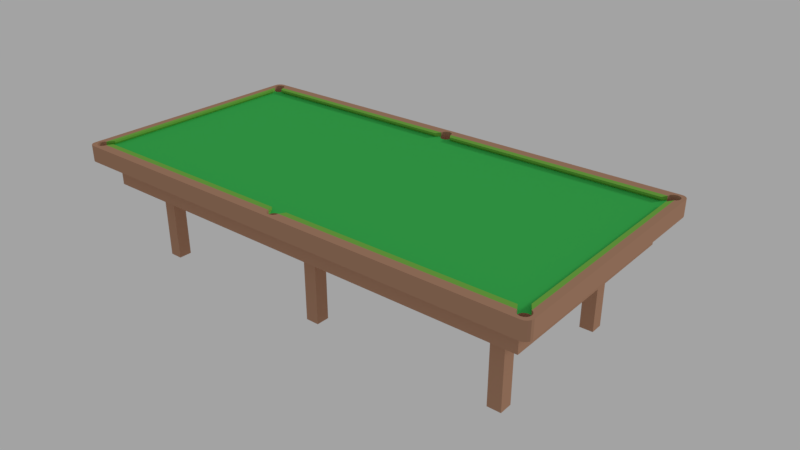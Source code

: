 # Source: table_snooker_full_.blend  (saved by Blender 2.78.0; exported with 4.5.12 LTS)
import bpy
from mathutils import Matrix  # noqa: F401  (used for matrix-valued properties, if any)

bpy.ops.wm.read_factory_settings(use_empty=True)
scene = bpy.context.scene
scene.name = 'Scene'

# ---- collections
col_collection_1 = bpy.data.collections.new('Collection 1'); scene.collection.children.link(col_collection_1)

# ---- materials (node trees are filled in below, after node groups)
mat_wood = bpy.data.materials.new('wood')
mat_wood.alpha_threshold = 0.0
mat_wood.roughness = 0.5
mat_matte = bpy.data.materials.new('matte')
mat_matte.alpha_threshold = 0.0
mat_matte.roughness = 0.5
mat_bound = bpy.data.materials.new('bound')
mat_bound.alpha_threshold = 0.0
mat_bound.roughness = 0.5

# ---- material node trees
mat_wood.use_nodes = True; mat_wood.node_tree.nodes.clear()
_N = mat_wood.node_tree.nodes; _L = mat_wood.node_tree.links
n0 = _N.new('ShaderNodeOutputMaterial'); n0.name = 'Material Output'; n0.location = (300, 300)
n1 = _N.new('ShaderNodeBsdfDiffuse'); n1.name = 'Diffuse BSDF'; n1.location = (10, 300)
n1.inputs[0].default_value = (0.4869, 0.2714, 0.1732, 1.0)
_L.new(n1.outputs[0], n0.inputs[0])
n0.is_active_output = True
mat_matte.use_nodes = True; mat_matte.node_tree.nodes.clear()
_N = mat_matte.node_tree.nodes; _L = mat_matte.node_tree.links
n0 = _N.new('ShaderNodeOutputMaterial'); n0.name = 'Material Output'; n0.location = (300, 300)
n1 = _N.new('ShaderNodeBsdfDiffuse'); n1.name = 'Diffuse BSDF'; n1.location = (10, 300)
n1.inputs[0].default_value = (0.05397, 0.5382, 0.104, 1.0)
_L.new(n1.outputs[0], n0.inputs[0])
n0.is_active_output = True
mat_bound.use_nodes = True; mat_bound.node_tree.nodes.clear()
_N = mat_bound.node_tree.nodes; _L = mat_bound.node_tree.links
n0 = _N.new('ShaderNodeOutputMaterial'); n0.name = 'Material Output'; n0.location = (300, 300)
n1 = _N.new('ShaderNodeBsdfDiffuse'); n1.name = 'Diffuse BSDF'; n1.location = (10, 300)
n1.inputs[0].default_value = (0.2087, 0.5071, 0.07567, 1.0)
_L.new(n1.outputs[0], n0.inputs[0])
n0.is_active_output = True

# ---- world
world_world = bpy.data.worlds.new('World'); scene.world = world_world
world_world.color = (0.3672, 0.3672, 0.3672)
world_world.use_sun_shadow = False
world_world.sun_shadow_jitter_overblur = 0.0
world_world.cycles.sampling_method = 'MANUAL'
world_world.light_settings.ao_factor = 0.25

# ---- cameras
cam_camera = bpy.data.cameras.new('Camera')
cam_camera.clip_end = 100.0
cam_camera.lens = 35.0
cam_camera.sensor_width = 32.0
cam_camera.sensor_height = 18.0
cam_camera.ortho_scale = 7.314
cam_camera.dof.focus_distance = 0.0

# ---- lights
light_lamp = bpy.data.lights.new('Lamp', 'SUN')
light_lamp.transmission_factor = 0.0
light_lamp.cutoff_distance = 30.0
light_lamp.angle = 0.1993
light_lamp.energy = 1.0
light_lamp.shadow_buffer_clip_start = 1.001
light_lamp.shadow_soft_size = 0.1
light_lamp.shadow_cascade_max_distance = 1000.0

# ---- meshes
me_cube_003 = bpy.data.meshes.new('Cube.003')
me_cube_003.from_pydata([(-0.7929, 1.717, 0.0004844), (0.7959, -1.718, -0.1995), (-0.7927, 1.717, -0.1995), (0.7956, -1.718, 0.0004844), (-0.793, -1.718, 0.0004844), (0.7953, 1.717, 0.0004844), (-0.7931, -1.718, -0.1995), (0.7954, 1.717, -0.1995), (-0.5931, -1.518, -0.1995), (0.4962, -1.518, -0.1995), (0.5963, -1.518, -0.1995), (0.4962, -1.418, -0.1995), (0.5962, -1.417, -0.1995), (-0.593, 1.417, -0.1995), (-0.593, 1.517, -0.1995), (-0.4931, 1.517, -0.1995), (0.596, 1.517, -0.1995), (-0.5931, -1.518, -0.7995), (0.4962, -1.518, -0.7995), (0.5963, -1.518, -0.7995), (0.4962, -1.418, -0.7995), (0.5962, -1.417, -0.7995), (-0.593, 1.417, -0.7995), (-0.593, 1.517, -0.7995), (-0.4931, 1.517, -0.7995), (0.596, 1.517, -0.7995), (0.5961, 0.05055, -0.1995), (0.4961, 0.0512, -0.1995), (-0.493, 0.04989, -0.1995), (-0.593, -0.05011, -0.1995), (-0.593, 0.0512, -0.1995), (-0.593, -0.05011, -0.7995), (-0.593, 0.0512, -0.7995), (-0.493, 0.0512, -0.7995), (0.4961, 0.05055, -0.7995), (0.5961, 0.05055, -0.7995), (-0.493, -1.518, -0.1995), (-0.493, -1.418, -0.1995), (-0.493, -1.518, -0.7995), (-0.493, -1.418, -0.7995), (-0.493, -0.05011, -0.1995), (-0.493, 0.0512, -0.1995), (-0.493, -0.05011, -0.7995), (0.496, 1.517, -0.1995), (0.496, 1.517, -0.7995), (0.596, 1.417, -0.1995), (0.4961, 1.417, -0.1995), (-0.493, 1.417, -0.1995), (0.596, 1.417, -0.7995), (0.4961, 1.417, -0.7995), (-0.493, 1.417, -0.7995), (-0.5931, -1.418, -0.1995), (-0.5931, -1.418, -0.7995), (0.4961, 0.04989, -0.1995), (0.5962, -0.05011, -0.1995), (0.4961, -0.05011, -0.1995), (0.5962, -0.05011, -0.7995), (0.4961, -0.05011, -0.7995)], [], [(2, 6, 4, 0), (13, 2, 14), (13, 30, 2), (3, 5, 0, 4), (7, 45, 16), (43, 16, 25, 44), (46, 47, 15, 43), (54, 26, 7, 1), (27, 28, 47, 46), (41, 30, 13, 47), (13, 14, 23, 22), (1, 9, 10), (1, 6, 36, 9), (6, 8, 36), (5, 7, 2, 0), (4, 6, 1, 3), (43, 15, 2, 7), (15, 14, 2), (50, 22, 23, 24), (36, 8, 17, 38), (47, 13, 22, 50), (12, 10, 19, 21), (46, 43, 44, 49), (37, 36, 38, 39), (37, 51, 29, 40), (11, 37, 40, 55), (53, 28, 27), (1, 12, 54), (51, 6, 29), (40, 29, 31, 42), (53, 27, 34), (27, 26, 35, 34), (41, 28, 33), (30, 41, 33, 32), (14, 15, 24, 23), (51, 37, 39, 52), (28, 41, 47), (12, 11, 55, 54), (54, 55, 57, 56), (45, 46, 49, 48), (48, 49, 44, 25), (16, 43, 7), (9, 18, 19, 10), (26, 27, 46, 45), (15, 47, 50, 24), (16, 45, 48, 25), (19, 18, 20, 21), (11, 12, 21, 20), (11, 20, 18, 9), (38, 17, 52, 39), (9, 36, 37, 11), (1, 10, 12), (8, 51, 52, 17), (8, 6, 51), (57, 34, 35, 56), (33, 28, 40, 42), (31, 32, 33, 42), (55, 53, 34, 57), (5, 3, 1, 7), (54, 56, 35, 26), (29, 30, 32, 31), (26, 45, 7), (40, 28, 53, 55), (30, 29, 6, 2)])
me_cube_003.materials.append(mat_wood)
me_cube_003.materials.append(mat_matte)
me_cube_003.materials.append(mat_bound)
me_cube_003.use_remesh_preserve_volume = False
me_cube_003.use_remesh_preserve_attributes = False
me_cube_003.use_mirror_vertex_groups = False
me_cube_003.update()
me_cube_002 = bpy.data.meshes.new('Cube.002')
me_cube_002.from_pydata([(0.8404, -1.816, 0.1095), (0.9105, -1.769, 0.1095), (0.9012, -1.816, 0.0945), (0.9012, -1.816, 0.0004844), (0.9105, -1.802, 0.0945), (0.9105, -1.802, 0.0004844), (0.9138, -1.785, 0.0945), (0.9138, -1.785, 0.0004844), (0.8708, -1.828, 0.0004844), (0.8708, -1.828, 0.0945), (0.8872, -1.825, 0.0004844), (0.8872, -1.825, 0.0945), (0.8966, -1.819, 0.0945), (0.8966, -1.819, 0.0004843), (0.8404, -1.816, 0.0004844), (0.8404, -1.816, 0.0945), (0.8311, -1.802, 0.0004844), (0.8311, -1.802, 0.0945), (-0.7815, -1.779, 0.0945), (0.8543, -1.825, 0.0004844), (0.8543, -1.825, 0.0945), (0.8278, -1.785, 0.0004844), (0.8278, -1.785, 0.0945), (-0.8315, -1.802, 0.0004844), (-0.8315, -1.802, 0.0945), (-0.8408, -1.816, 0.0004843), (-0.8408, -1.816, 0.0945), (-0.8282, -1.785, 0.0004844), (-0.8282, -1.785, 0.0945), (-0.8712, -1.828, 0.0004843), (-0.8712, -1.828, 0.0945), (-0.8547, -1.825, 0.0004843), (-0.8547, -1.825, 0.0945), (-0.8877, -1.825, 0.0004843), (-0.8877, -1.825, 0.0945), (-0.9016, -1.816, 0.0004843), (0.8404, 1.815, 0.1095), (-0.9109, -1.802, 0.0004843), (0.8543, 1.825, 0.1095), (0.8543, -1.825, 0.1095), (-0.9142, -1.785, 0.0004843), (-0.897, -1.819, 0.0004843), (-0.9016, -1.816, 0.0945), (0.9012, -1.755, 0.0945), (0.9012, -1.755, 0.0004844), (0.9105, -1.769, 0.0945), (0.9105, -1.769, 0.0004844), (0.8708, -1.742, 0.0945), (0.8872, -1.745, 0.0945), (0.8872, -1.745, 0.0004844), (0.8699, -1.742, 0.0945), (0.8708, -1.742, 0.0004844), (0.8311, -1.769, 0.0004844), (0.8311, -1.769, 0.0945), (0.8404, -1.755, 0.0004844), (0.8404, -1.755, 0.0945), (0.8543, -1.745, 0.0945), (0.8543, -1.745, 0.0004844), (-0.8408, -1.755, 0.0004844), (-0.8408, -1.755, 0.0945), (-0.8315, -1.769, 0.0004844), (-0.8315, -1.769, 0.0945), (-0.8712, -1.742, 0.0004843), (-0.8712, -1.743, 0.0945), (-0.8547, -1.746, 0.0004844), (-0.8547, -1.746, 0.0945), (-0.8877, -1.746, 0.0004843), (0.8872, -0.03971, 0.1095), (-0.9109, -1.769, 0.0004843), (-0.9109, -1.769, 0.0945), (-0.9016, -1.755, 0.0004843), (-0.9016, -1.755, 0.0945), (0.9105, 1.769, 0.0945), (0.9105, 1.769, 0.0004844), (0.9138, 1.785, 0.0945), (0.9138, 1.785, 0.0004844), (0.9012, 1.755, 0.0945), (0.9012, 1.755, 0.0004844), (0.8872, 1.745, 0.0945), (0.8872, 1.745, 0.0004844), (0.8708, 1.742, 0.0945), (0.8708, 1.742, 0.0004844), (0.8543, 1.745, 0.0945), (0.8543, 1.745, 0.0004844), (0.8699, 1.742, 0.0945), (0.8699, 1.742, 0.0004843), (0.8404, 1.755, 0.0945), (0.8404, 1.755, 0.0004844), (0.8311, 1.769, 0.0945), (0.8311, 1.769, 0.0004844), (0.8278, 1.785, 0.0945), (0.8278, 1.785, 0.0004844), (-0.831, 1.769, 0.0945), (-0.831, 1.769, 0.0004844), (-0.8403, 1.755, 0.0945), (-0.8403, 1.755, 0.0004844), (-0.8277, 1.785, 0.0945), (-0.8277, 1.785, 0.0004844), (-0.8543, 1.745, 0.0004844), (-0.8543, 1.745, 0.0945), (-0.8707, 1.742, 0.0004843), (-0.8707, 1.742, 0.0945), (-0.8872, 1.745, 0.0945), (-0.8872, 1.745, 0.0004843), (0.8872, 1.825, 0.1095), (-0.9011, 1.755, 0.0004843), (0.7811, -1.779, 0.0945), (-0.9105, 1.769, 0.0004843), (-0.9137, 1.785, 0.0945), (-0.9137, 1.785, 0.0004843), (0.9105, 1.802, 0.0945), (0.9105, 1.802, 0.0004844), (0.9012, 1.815, 0.0945), (0.9012, 1.815, 0.0004844), (0.8311, 1.802, 0.0004844), (0.8404, 1.815, 0.0945), (0.8404, 1.815, 0.0004843), (-0.8403, 1.815, 0.0945), (-0.8403, 1.815, 0.0004843), (-0.831, 1.802, 0.0945), (-0.831, 1.802, 0.0004844), (-0.9016, -1.816, 0.1095), (-0.9105, 1.802, 0.0004843), (0.9105, 1.802, 0.1095), (-0.9011, 1.815, 0.0004843), (-0.8543, 1.825, 0.0945), (-0.8543, 1.825, 0.0004843), (-0.8872, 1.825, 0.0945), (-0.8872, 1.825, 0.0004843), (0.8965, 1.819, 0.1095), (-0.8965, 1.819, 0.0004843), (0.8965, 1.819, 0.0945), (0.8965, 1.819, 0.0004843), (0.8543, 1.825, 0.0945), (0.8543, 1.825, 0.0004843), (0.8872, 1.825, 0.0945), (0.8872, 1.825, 0.0004843), (-0.8707, 1.828, 0.0945), (-0.8707, 1.828, 0.0004843), (0.8708, 1.828, 0.0945), (0.8708, 1.828, 0.0004843), (0.9012, 1.815, 0.1095), (0.8966, -1.819, 0.1095), (-0.9105, 0.01646, 0.0004843), (0.8699, -0.04281, 0.1095), (-0.9137, 0.0, 0.0004844), (0.8872, -1.825, 0.1095), (-0.9011, 0.03041, 0.0004842), (-0.8277, 0.0, 0.0004844), (-0.8277, 0.0, 0.0945), (-0.8403, -0.03041, 0.0004843), (-0.8403, -0.03041, 0.0945), (-0.831, -0.01646, 0.0004843), (-0.831, -0.01646, 0.0945), (-0.831, 0.01646, 0.0004843), (-0.831, 0.01646, 0.0945), (-0.8872, 0.03973, 0.0945), (-0.8872, 0.03973, 0.0004843), (0.8708, -1.828, 0.1095), (-0.8872, -0.03973, 0.0945), (-0.8872, -0.03973, 0.0004843), (-0.8543, -0.03973, 0.0004844), (-0.8543, -0.03973, 0.0945), (-0.9011, -0.03041, 0.0945), (-0.9011, -0.03041, 0.0004842), (-0.8877, -1.825, 0.1095), (-0.8707, -0.043, 0.0004842), (-0.831, 1.802, 0.1095), (-0.9105, -0.01646, 0.0004843), (-0.8543, 0.03973, 0.0004844), (-0.8543, 0.03973, 0.0945), (-0.8403, 0.03041, 0.0004843), (-0.8403, 0.03041, 0.0945), (-0.8707, 0.04283, 0.0945), (-0.8707, 0.043, 0.0004842), (0.8404, 0.03042, 0.0945), (0.8404, 0.03042, 0.0004844), (0.8278, 1.407e-05, 0.0945), (0.8278, 1.407e-05, 0.0004844), (0.8311, 0.01647, 0.0945), (0.8311, 0.01647, 0.0004844), (0.8543, 0.03974, 0.0945), (0.8543, 0.03974, 0.0004844), (0.8311, -0.01644, 0.0945), (0.8311, -0.01644, 0.0004844), (0.8543, -0.03971, 0.0945), (0.8543, -0.03971, 0.0004844), (0.8404, -0.03039, 0.0945), (0.8404, -0.03039, 0.0004844), (0.8708, -0.04299, 0.0004844), (0.8699, -0.04281, 0.0945), (0.8708, 0.04301, 0.0004844), (0.8699, 0.04284, 0.0945), (0.8872, 0.03974, 0.0004844), (0.8872, 0.03974, 0.0945), (0.8872, -0.03971, 0.0004844), (0.8872, -0.03971, 0.0945), (0.9012, -0.03039, 0.0004843), (0.9012, -0.03039, 0.0945), (0.9012, 0.03042, 0.0004843), (0.9012, 0.03042, 0.0945), (0.9105, -0.01644, 0.0004844), (0.9105, -0.01644, 0.0945), (0.9105, 0.01647, 0.0004844), (0.9105, 0.01647, 0.0945), (0.9138, 1.407e-05, 0.0945), (0.9138, 1.407e-05, 0.0004844), (0.8311, 1.802, 0.1095), (-0.8707, 1.828, 0.1095), (-0.8543, 1.825, 0.1095), (0.8872, 0.03974, 0.1095), (-0.8403, 1.815, 0.1095), (-0.9109, -1.802, 0.0945), (-0.9142, -1.785, 0.0945), (0.9138, -1.785, 0.1095), (0.8872, 1.745, 0.1095), (0.8708, 1.742, 0.1095), (-0.8877, -1.746, 0.0945), (-0.8872, 1.825, 0.1095), (-0.8707, 1.742, 0.0945), (-0.8547, -1.825, 0.1095), (-0.8712, -1.828, 0.1095), (-0.9011, 1.755, 0.0945), (-0.9105, 1.769, 0.0945), (0.8699, 1.742, 0.1095), (-0.9105, 1.802, 0.0945), (-0.9011, 1.815, 0.0945), (0.8699, 0.04284, 0.1095), (-0.8707, -0.04283, 0.0945), (-0.9137, 0.0, 0.0945), (-0.9105, 0.01646, 0.0945), (-0.9011, 0.03041, 0.0945), (0.9105, -1.802, 0.1095), (-0.8707, 0.043, 0.0945), (0.9012, -1.816, 0.1095), (0.9105, -0.01644, 0.1095), (0.9012, 1.755, 0.1095), (-0.9105, -0.01646, 0.0945), (0.9138, 1.407e-05, 0.1095), (0.9144, -1.829, 0.1245), (0.8966, -1.819, 0.1245), (0.9138, 1.785, 0.1095), (0.9105, 0.01647, 0.1095), (0.9144, 1.829, 0.1245), (0.9012, 0.03042, 0.1095), (0.8708, -1.742, 0.1095), (0.9105, -1.802, 0.1245), (0.9012, -1.816, 0.1245), (0.9138, -1.785, 0.1245), (0.8872, -1.825, 0.1245), (0.8708, -1.828, 0.1245), (0.8543, -1.825, 0.1245), (0.8404, -1.816, 0.1245), (0.8311, -1.802, 0.1245), (-0.8315, -1.802, 0.1245), (-0.8408, -1.816, 0.1245), (-0.8712, -1.828, 0.1245), (-0.8547, -1.825, 0.1245), (-0.8877, -1.825, 0.1245), (-0.9016, -1.816, 0.1245), (0.9012, -1.755, 0.1245), (0.9105, -1.769, 0.1245), (0.8708, -1.742, 0.1245), (0.8872, -1.745, 0.1245), (0.8699, -1.742, 0.1245), (0.9138, 1.785, 0.1245), (0.9105, 1.769, 0.1245), (0.9012, 1.755, 0.1245), (0.8872, 1.745, 0.1245), (0.8708, 1.742, 0.1245), (0.8699, 1.742, 0.1245), (0.9105, 1.802, 0.1245), (0.9012, 1.815, 0.1245), (0.8404, 1.815, 0.1245), (-0.8403, 1.815, 0.1245), (-0.831, 1.802, 0.1245), (0.8699, -1.742, 0.1095), (-0.8872, 1.825, 0.1245), (-0.8543, 1.825, 0.1245), (0.8965, 1.819, 0.1245), (0.8872, 1.825, 0.1245), (0.8543, 1.825, 0.1245), (-0.8707, 1.828, 0.1245), (0.8708, 1.828, 0.1245), (0.8699, -0.04281, 0.1245), (0.8699, 0.04284, 0.1245), (0.8872, -0.03971, 0.1245), (0.8872, 0.03974, 0.1245), (0.9012, -0.03039, 0.1245), (0.9012, 0.03042, 0.1245), (0.9105, -0.01644, 0.1245), (0.9105, 0.01647, 0.1245), (0.9138, 1.407e-05, 0.1245), (-0.9144, 1.829, 0.1245), (-0.9144, -1.829, 0.1245), (-0.8408, -1.816, 0.1095), (-0.9109, -1.802, 0.1245), (-0.9142, -1.785, 0.1245), (0.7811, -1.769, 0.1095), (-0.8277, 0.058, 0.1245), (-0.8712, -1.742, 0.1245), (-0.8877, -1.746, 0.1245), (-0.9109, -1.769, 0.1245), (-0.9016, -1.755, 0.1245), (-0.8707, 1.742, 0.1245), (-0.8277, 0.058, 0.1095), (-0.8872, 1.745, 0.1245), (-0.9011, 1.755, 0.1245), (-0.9105, 1.769, 0.1245), (-0.9137, 1.785, 0.1245), (-0.9105, 1.802, 0.1245), (0.9105, 1.769, 0.1095), (-0.9011, 1.815, 0.1245), (-0.8282, -1.717, 0.1095), (-0.9137, -3.099e-10, 0.1245), (-0.9105, 0.01646, 0.1245), (-0.9011, 0.03041, 0.1245), (-0.8872, 0.03973, 0.1245), (-0.8707, 0.043, 0.1245), (-0.8872, -0.03973, 0.1245), (-0.8707, -0.043, 0.1245), (-0.9011, -0.03041, 0.1245), (-0.9105, -0.01646, 0.1245), (-0.8282, -1.717, 0.1245), (0.9012, -1.755, 0.1095), (0.9012, -0.03039, 0.1095), (0.8708, 1.828, 0.1095), (0.8872, -1.745, 0.1095), (-0.8277, -0.06801, 0.1095), (-0.9011, 1.755, 0.1095), (-0.9105, 1.769, 0.1095), (-0.9105, 1.802, 0.1095), (-0.8277, -0.06801, 0.1245), (-0.9105, 0.01646, 0.1095), (-0.9137, -1.549e-10, 0.1095), (-0.9011, 0.03041, 0.1095), (-0.8707, 0.043, 0.1095), (-0.9109, -1.802, 0.1095), (-0.9142, -1.785, 0.1095), (-0.9105, -0.01646, 0.1095), (-0.8877, -1.746, 0.1095), (-0.9011, 1.815, 0.1095), (-0.8872, 1.745, 0.1095), (-0.8707, 1.742, 0.1095), (-0.9137, 1.785, 0.1095), (-0.8712, -1.742, 0.1095), (-0.8872, 0.03973, 0.1095), (-0.8872, -0.03973, 0.1095), (-0.8707, -0.043, 0.1095), (-0.9011, -0.03041, 0.1095), (-0.8377, 0.05783, 0.0945), (-0.8377, 1.717, 0.0945), (-0.9016, -1.755, 0.1095), (-0.9109, -1.769, 0.1095), (-0.8315, -1.802, 0.1095), (-0.7815, -1.769, 0.1095), (0.8311, -1.802, 0.1095), (0.7811, -1.769, 0.1245), (-0.7815, -1.769, 0.1245), (0.8311, 1.802, 0.0945), (0.8311, 1.802, 0.1245), (0.7811, 1.769, 0.1095), (-0.781, 1.769, 0.1095), (-0.781, 1.779, 0.0945), (0.7811, 1.779, 0.0945), (-0.781, 1.769, 0.1245), (0.7811, 1.769, 0.1245), (-0.8377, -0.06784, 0.0945), (-0.8382, -1.718, 0.0945), (-0.8277, 1.717, 0.1095), (-0.8277, 1.717, 0.1245), (0.8369, -0.06781, 0.0945), (0.8369, -1.717, 0.0945), (0.8269, -1.717, 0.1095), (0.8369, 1.717, 0.0945), (0.8369, 0.06784, 0.0945), (0.8269, -0.06781, 0.1245), (0.8269, -1.717, 0.1245), (0.8269, 1.717, 0.1245), (0.8269, 0.06784, 0.1245), (0.8269, 0.06784, 0.1095), (0.8269, 1.717, 0.1095), (0.8269, -0.06781, 0.1095), (0.9394, -1.804, 0.0004843), (0.8894, -1.854, 0.0004843), (0.9144, -1.829, 0.0004843), (0.9356, -1.823, 0.0004843), (0.9248, -1.839, 0.0004843), (0.9085, -1.85, 0.0004843), (0.8894, -1.854, 0.1245), (0.9394, -1.804, 0.1245), (0.9144, -1.829, 0.1245), (0.9085, -1.85, 0.1245), (0.9248, -1.839, 0.1245), (0.9356, -1.823, 0.1245), (-0.8894, -1.854, 0.0004843), (-0.9394, -1.804, 0.0004843), (-0.9144, -1.829, 0.0004843), (-0.9085, -1.85, 0.0004843), (-0.9248, -1.839, 0.0004843), (-0.9356, -1.823, 0.0004843), (-0.9394, -1.804, 0.1245), (-0.8894, -1.854, 0.1245), (-0.9144, -1.829, 0.1245), (-0.9356, -1.823, 0.1245), (-0.9248, -1.839, 0.1245), (-0.9085, -1.85, 0.1245), (-0.9394, 1.804, 0.0004843), (-0.8894, 1.854, 0.0004843), (-0.9144, 1.829, 0.0004843), (-0.9356, 1.823, 0.0004843), (-0.9248, 1.839, 0.0004843), (-0.9085, 1.85, 0.0004843), (-0.8894, 1.854, 0.1245), (-0.9394, 1.804, 0.1245), (-0.9144, 1.829, 0.1245), (-0.9085, 1.85, 0.1245), (-0.9248, 1.839, 0.1245), (-0.9356, 1.823, 0.1245), (0.8894, 1.854, 0.0004843), (0.9394, 1.804, 0.0004843), (0.9144, 1.829, 0.0004843), (0.9085, 1.85, 0.0004843), (0.9248, 1.839, 0.0004843), (0.9356, 1.823, 0.0004843), (0.9394, 1.804, 0.1245), (0.8894, 1.854, 0.1245), (0.9144, 1.829, 0.1245), (0.9356, 1.823, 0.1245), (0.9248, 1.839, 0.1245), (0.9085, 1.85, 0.1245)], [], [(17, 24, 18, 106), (160, 159, 228, 162, 161, 166), (85, 81, 79, 77, 73, 75, 111, 113, 132, 421, 420, 383, 385, 13, 3, 5, 7, 46, 44, 49, 51, 189, 195, 197, 201, 206, 203, 199, 193, 191), (424, 428, 425, 420), (230, 231, 335, 333), (242, 238, 292, 291), (395, 397, 41, 33, 29, 31, 25, 23, 16, 14, 19, 8, 10, 13, 385, 384), (241, 311, 266, 265), (342, 329, 307, 306), (107, 223, 222, 105), (124, 226, 225, 122), (122, 225, 108, 109), (93, 92, 96, 97), (3, 2, 4, 5), (8, 9, 11, 10), (126, 125, 137, 138), (109, 108, 223, 107), (128, 127, 226, 124, 130), (114, 359, 90, 91), (81, 80, 78, 79), (7, 6, 45, 46), (100, 219, 101, 99, 98), (40, 213, 212, 37), (91, 90, 88, 89), (14, 15, 20, 19), (253, 356, 298, 357), (111, 110, 112, 113), (105, 222, 102, 103), (49, 48, 47, 51), (95, 94, 92, 93), (51, 47, 50, 56, 57), (57, 56, 55, 54), (79, 78, 76, 77), (23, 24, 28, 27), (73, 72, 74, 75), (35, 42, 34, 33, 41), (75, 74, 110, 111), (120, 119, 117, 118), (66, 217, 71, 70), (136, 135, 139, 140), (77, 76, 72, 73), (58, 59, 65, 64), (83, 82, 84, 80, 81, 85), (29, 30, 32, 31), (52, 53, 22, 21), (31, 32, 26, 25), (98, 99, 94, 95), (116, 115, 359, 114), (44, 43, 48, 49), (118, 117, 125, 126), (113, 112, 131, 135, 136, 132), (37, 212, 42, 35), (10, 11, 12, 2, 3, 13), (5, 4, 6, 7), (16, 17, 15, 14), (21, 22, 17, 16), (68, 69, 213, 40), (25, 26, 24, 23), (100, 98, 95, 93, 97, 120, 114, 91, 89, 87, 83, 85, 191, 182, 176, 180, 178, 184, 188, 186, 189, 51, 57, 54, 52, 21, 16, 23, 27, 60, 58, 64, 62, 166, 161, 150, 152, 148, 154, 171, 169, 174), (54, 55, 53, 52), (70, 71, 69, 68), (19, 20, 9, 8), (115, 133, 38, 36), (60, 61, 59, 58), (97, 96, 119, 120), (103, 102, 219, 100), (46, 45, 43, 44), (140, 139, 133, 134), (130, 124, 122, 109, 107, 105, 103, 100, 174, 157, 147, 143, 145, 168, 164, 160, 166, 62, 66, 70, 68, 40, 37, 35, 41, 397, 396, 407, 409), (89, 88, 86, 87), (87, 86, 82, 83), (134, 133, 115, 116), (354, 295, 255, 254), (27, 28, 61, 60), (138, 137, 127, 128), (33, 34, 30, 29), (413, 408, 412, 416), (243, 239, 391, 390, 425, 427), (34, 42, 121, 165), (343, 342, 306, 304), (293, 415, 414, 401, 403, 294), (186, 185, 190, 189), (178, 177, 183, 184), (184, 183, 187, 188), (195, 196, 198, 197), (189, 190, 196, 195), (201, 202, 205, 206), (191, 192, 181, 182), (182, 181, 175, 176), (161, 162, 151, 150), (150, 151, 153, 152), (206, 205, 204, 203), (157, 156, 231, 147), (174, 233, 156, 157), (164, 163, 159, 160), (228, 159, 347, 348), (203, 204, 200, 199), (145, 229, 237, 168), (147, 231, 230, 143), (180, 179, 177, 178), (168, 237, 163, 164), (176, 175, 179, 180), (171, 172, 170, 169), (197, 198, 202, 201), (193, 194, 192, 191), (143, 230, 229, 145), (169, 170, 173, 233, 174), (188, 187, 185, 186), (148, 149, 155, 154), (199, 200, 194, 193), (152, 153, 149, 148), (154, 155, 172, 171), (276, 245, 262, 264), (244, 242, 291, 289), (192, 194, 210, 227), (15, 17, 356, 0), (196, 190, 144, 67), (137, 125, 209, 208), (156, 233, 336, 346), (43, 45, 1, 324), (127, 137, 208, 218), (231, 156, 346, 335), (217, 63, 345, 340), (198, 196, 67, 325), (42, 212, 337, 121), (159, 163, 349, 347), (45, 6, 214, 1), (212, 213, 338, 337), (359, 115, 36, 207), (139, 135, 104, 326), (237, 229, 334, 339), (194, 200, 244, 210), (20, 15, 0, 39), (217, 66, 62, 64, 65, 63), (117, 119, 167, 211), (163, 237, 339, 349), (47, 48, 327, 245), (133, 139, 326, 38), (233, 173, 336), (48, 43, 324, 327), (69, 71, 352, 353), (63, 228, 367, 368), (202, 198, 325, 235), (243, 293, 312, 277, 282, 278, 274, 275, 360, 273, 281, 283, 280, 279), (408, 413, 426, 419), (243, 279, 272, 271, 265, 266, 267, 268, 269, 270, 285, 287, 289, 291, 292, 290, 288, 286, 284, 264, 262, 263, 260, 261, 248, 246, 247, 240, 239), (240, 249, 250, 251, 252, 253, 254, 255, 257, 256, 258, 259, 294, 239), (293, 243, 427, 426, 413, 415), (304, 306, 307, 308, 309, 310, 312, 293, 294, 259, 296, 297, 302, 303, 301, 300, 320, 319, 321, 322, 314, 315, 316, 317, 318), (239, 294, 403, 402, 389, 391), (368, 367, 328, 313), (311, 236, 267, 266), (238, 235, 290, 292), (232, 234, 247, 246), (330, 344, 309, 308), (284, 144, 382, 376), (220, 221, 256, 257), (224, 84, 374, 381), (341, 218, 277, 312), (329, 330, 308, 307), (215, 216, 269, 268), (214, 232, 246, 248), (209, 211, 274, 278), (344, 331, 310, 309), (295, 220, 257, 255), (331, 341, 312, 310), (236, 215, 268, 267), (221, 165, 258, 256), (146, 158, 250, 249), (71, 217, 340, 352), (234, 142, 240, 247), (216, 224, 270, 269), (129, 141, 272, 279), (101, 343, 369, 351), (123, 241, 265, 271), (354, 254, 358, 355), (142, 146, 249, 240), (104, 129, 279, 280), (141, 123, 271, 272), (334, 333, 315, 314), (229, 230, 333, 334), (67, 144, 284, 286), (158, 39, 251, 250), (36, 38, 281, 273), (333, 335, 316, 315), (165, 121, 259, 258), (9, 20, 39, 158), (227, 210, 287, 285), (0, 356, 253, 252), (208, 209, 278, 282), (346, 336, 318, 317), (324, 1, 261, 260), (218, 208, 282, 277), (335, 346, 317, 316), (348, 347, 319, 320), (325, 67, 286, 288), (121, 337, 296, 259), (347, 349, 321, 319), (1, 214, 248, 261), (337, 338, 297, 296), (207, 36, 273, 360), (305, 369, 370, 299), (326, 104, 280, 283), (213, 69, 353, 338), (339, 334, 314, 322), (210, 244, 289, 287), (39, 0, 252, 251), (313, 328, 332, 323), (211, 167, 275, 274), (349, 339, 322, 321), (245, 327, 263, 262), (38, 326, 283, 281), (340, 345, 300, 301), (350, 351, 369, 305), (327, 324, 260, 263), (353, 352, 303, 302), (228, 348, 328, 367), (235, 325, 288, 290), (352, 340, 301, 303), (338, 353, 302, 297), (112, 110, 123, 141), (135, 131, 129, 104), (12, 11, 146, 142), (356, 17, 106, 298), (110, 74, 241, 123), (320, 300, 323, 332), (131, 112, 141, 129), (80, 84, 224, 216), (2, 12, 142, 234), (11, 9, 158, 146), (30, 34, 165, 221), (76, 78, 215, 236), (225, 226, 341, 331), (26, 32, 220, 295), (108, 225, 331, 344), (125, 117, 211, 209), (6, 4, 232, 214), (78, 80, 216, 215), (222, 223, 330, 329), (226, 127, 218, 341), (144, 190, 371, 382), (32, 30, 221, 220), (50, 276, 373, 372), (223, 108, 344, 330), (4, 2, 234, 232), (205, 202, 235, 238), (72, 76, 236, 311), (101, 219, 343), (200, 204, 242, 244), (50, 47, 245, 276), (219, 102, 342, 343), (24, 26, 295, 354), (102, 222, 329, 342), (74, 72, 311, 241), (204, 205, 238, 242), (24, 354, 355, 18), (254, 253, 357, 358), (106, 18, 355, 298), (298, 355, 358, 357), (84, 82, 86, 88, 90, 359, 119, 96, 92, 94, 99, 101, 173, 170, 172, 155, 149, 153, 151, 162, 228, 63, 65, 59, 61, 28, 24, 17, 22, 53, 55, 56, 50, 190, 185, 187, 183, 177, 179, 175, 181, 192), (360, 275, 365, 366), (207, 360, 366, 361), (362, 361, 366, 365), (363, 364, 361, 362), (119, 359, 364, 363), (167, 119, 363, 362), (359, 207, 361, 364), (275, 167, 362, 365), (173, 101, 351, 350), (304, 318, 299, 370), (300, 345, 313, 323), (348, 320, 332, 328), (336, 173, 350, 305), (345, 63, 368, 313), (318, 336, 305, 299), (343, 304, 370, 369), (381, 380, 379, 378), (382, 373, 377, 376), (371, 372, 373, 382), (374, 375, 380, 381), (270, 224, 381, 378), (190, 50, 372, 371), (84, 192, 375, 374), (276, 264, 377, 373), (192, 227, 380, 375), (227, 285, 379, 380), (264, 284, 376, 377), (285, 270, 378, 379), (383, 386, 385), (386, 387, 385), (387, 388, 385), (388, 384, 385), (389, 392, 391), (392, 393, 391), (393, 394, 391), (394, 390, 391), (387, 393, 392, 388), (386, 394, 393, 387), (383, 390, 394, 386), (406, 398, 395, 402), (395, 398, 397), (398, 399, 397), (399, 400, 397), (400, 396, 397), (401, 404, 403), (404, 405, 403), (405, 406, 403), (406, 402, 403), (405, 399, 398, 406), (404, 400, 399, 405), (401, 396, 400, 404), (384, 389, 402, 395), (407, 410, 409), (410, 411, 409), (411, 412, 409), (412, 408, 409), (413, 416, 415), (416, 417, 415), (417, 418, 415), (418, 414, 415), (416, 412, 411, 417), (417, 411, 410, 418), (418, 410, 407, 414), (396, 401, 414, 407), (419, 422, 421), (422, 423, 421), (423, 424, 421), (424, 420, 421), (425, 428, 427), (428, 429, 427), (429, 430, 427), (430, 426, 427), (423, 429, 428, 424), (422, 430, 429, 423), (419, 426, 430, 422), (420, 425, 390, 383), (388, 392, 389, 384), (130, 409, 408, 419, 421, 132, 136, 140, 134, 116, 114, 120, 118, 126, 138, 128)])
me_cube_002.polygons.foreach_set('material_index', [0, 0, 0, 0, 0, 0, 0, 0, 0, 0, 0, 0, 0, 0, 0, 0, 0, 0, 0, 0, 0, 0, 0, 0, 0, 2, 0, 0, 0, 0, 0, 0, 0, 0, 0, 0, 0, 0, 0, 0, 0, 0, 0, 0, 0, 0, 0, 0, 0, 0, 0, 0, 0, 0, 0, 0, 0, 0, 0, 0, 0, 0, 0, 0, 0, 0, 0, 0, 0, 0, 0, 0, 0, 0, 0, 0, 0, 0, 0, 0, 0, 0, 0, 0, 0, 0, 0, 0, 0, 0, 0, 0, 0, 0, 0, 0, 0, 0, 0, 0, 0, 0, 0, 0, 0, 0, 0, 0, 0, 0, 0, 0, 0, 0, 0, 0, 0, 0, 0, 0, 0, 0, 0, 0, 0, 0, 0, 0, 0, 0, 0, 0, 0, 0, 0, 0, 0, 0, 0, 0, 0, 0, 0, 0, 0, 0, 0, 0, 0, 0, 2, 0, 0, 0, 0, 2, 0, 2, 0, 0, 0, 0, 0, 0, 0, 0, 0, 0, 0, 0, 0, 0, 0, 2, 0, 2, 0, 0, 0, 0, 0, 0, 0, 0, 0, 0, 0, 0, 0, 0, 0, 0, 0, 0, 0, 0, 0, 0, 0, 0, 0, 2, 0, 0, 0, 0, 0, 2, 0, 0, 0, 0, 0, 2, 0, 0, 2, 0, 0, 0, 0, 0, 0, 2, 0, 2, 0, 0, 0, 0, 0, 0, 0, 0, 0, 0, 0, 0, 0, 0, 2, 0, 2, 0, 0, 0, 0, 0, 0, 0, 0, 0, 0, 0, 0, 2, 2, 2, 2, 1, 2, 2, 2, 2, 0, 2, 2, 2, 0, 2, 0, 2, 2, 0, 2, 2, 2, 2, 2, 2, 2, 0, 0, 2, 2, 2, 2, 2, 0, 0, 0, 0, 0, 0, 0, 0, 0, 0, 0, 0, 0, 0, 0, 0, 0, 0, 0, 0, 0, 0, 0, 0, 0, 0, 0, 0, 0, 0, 0, 0, 0, 0, 0, 0, 0, 0, 0, 0, 0, 0, 0, 0, 0, 0, 0, 0, 0, 0])
me_cube_002.materials.append(mat_wood)
me_cube_002.materials.append(mat_matte)
me_cube_002.materials.append(mat_bound)
me_cube_002.use_remesh_preserve_volume = False
me_cube_002.use_remesh_preserve_attributes = False
me_cube_002.use_mirror_vertex_groups = False
me_cube_002.update()

# ---- objects
ob_legs = bpy.data.objects.new('legs', me_cube_003)
ob_table = bpy.data.objects.new('table', me_cube_002)
ob_lamp = bpy.data.objects.new('Lamp', light_lamp)
ob_camera = bpy.data.objects.new('Camera', cam_camera)

# ---- transforms, parenting, visibility, modifiers, constraints
ob_legs.location = (0.0, 0.0, 0.0)
ob_legs.lineart.crease_threshold = 0.0
ob_table.location = (0.0, 0.0, 0.0)
ob_table.lineart.crease_threshold = 0.0
ob_lamp.location = (4.076, 1.005, 5.529)
ob_lamp.rotation_euler = (1.113, 0.3295, 0.8467)
ob_lamp.lock_rotations_4d = False
ob_lamp.empty_display_type = 'ARROWS'
ob_lamp.color = (0.0, 0.0, 0.0, 0.0)
ob_lamp.lineart.crease_threshold = 0.0
ob_camera.location = (-4.065, -3.632, 2.412)
ob_camera.rotation_euler = (1.109, -7.956e-08, -0.8806)
ob_camera.lock_rotations_4d = False
ob_camera.empty_display_type = 'ARROWS'
ob_camera.color = (0.0, 0.0, 0.0, 0.0)
ob_camera.display_type = 'WIRE'
ob_camera.lineart.crease_threshold = 0.0

# ---- collection membership
col_collection_1.objects.link(ob_legs)
col_collection_1.objects.link(ob_table)
col_collection_1.objects.link(ob_lamp)
col_collection_1.objects.link(ob_camera)

# ---- scene / render settings (as saved in the file)
scene.camera = ob_camera
scene.frame_start = 1; scene.frame_end = 250; scene.frame_set(86)
scene.render.engine = 'CYCLES'
scene.render.image_settings.color_depth = '16'
scene.render.dither_intensity = 0.0
scene.render.film_transparent = True
scene.cycles.use_denoising = False
scene.cycles.samples = 128
scene.cycles.sampling_pattern = 'TABULATED_SOBOL'
scene.cycles.light_sampling_threshold = 0.0
scene.cycles.use_adaptive_sampling = False
scene.cycles.use_light_tree = False
scene.cycles.blur_glossy = 0.0
scene.cycles.sample_clamp_indirect = 0.0
scene.view_settings.view_transform = 'Standard'
bpy.context.view_layer.update()
